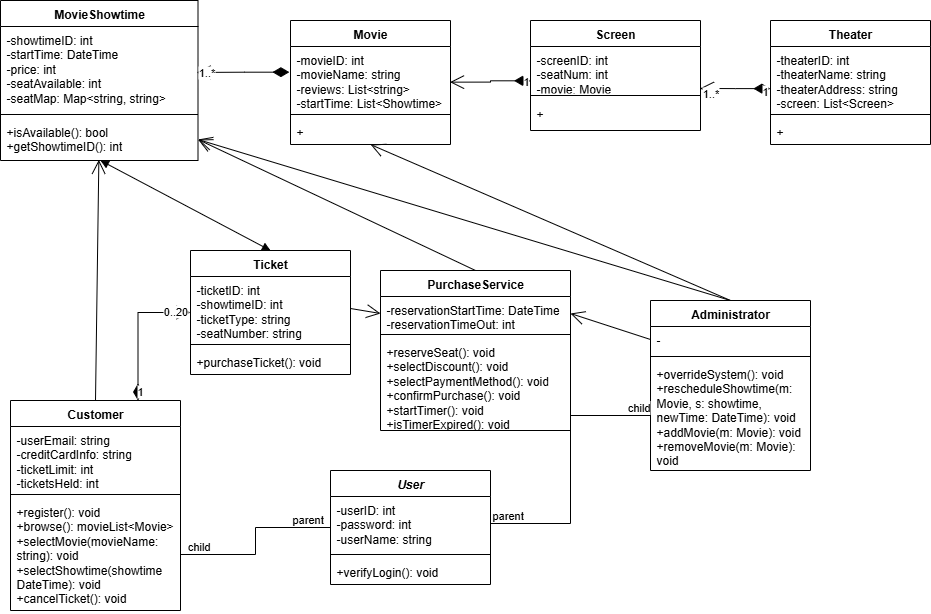

The diagram above was exported from draw.io. Its source (the exported page's mxGraphModel, read from the mxfile embedded in the PNG):
<mxGraphModel dx="1852" dy="1632" grid="1" gridSize="10" guides="1" tooltips="1" connect="1" arrows="1" fold="1" page="1" pageScale="1" pageWidth="827" pageHeight="1169" math="0" shadow="0">
  <root>
    <mxCell id="0" />
    <mxCell id="1" parent="0" />
    <mxCell id="CXhsdqqLlDEtEba2XjjY-6" value="&lt;i&gt;User&lt;/i&gt;" style="swimlane;fontStyle=1;align=center;verticalAlign=top;childLayout=stackLayout;horizontal=1;startSize=26;horizontalStack=0;resizeParent=1;resizeParentMax=0;resizeLast=0;collapsible=1;marginBottom=0;whiteSpace=wrap;html=1;" parent="1" vertex="1">
      <mxGeometry x="180" y="340" width="160" height="114" as="geometry" />
    </mxCell>
    <mxCell id="CXhsdqqLlDEtEba2XjjY-7" value="-userID: int&lt;div&gt;-password: int&lt;/div&gt;&lt;div&gt;-userName: string&lt;/div&gt;" style="text;strokeColor=none;fillColor=none;align=left;verticalAlign=top;spacingLeft=4;spacingRight=4;overflow=hidden;rotatable=0;points=[[0,0.5],[1,0.5]];portConstraint=eastwest;whiteSpace=wrap;html=1;" parent="CXhsdqqLlDEtEba2XjjY-6" vertex="1">
      <mxGeometry y="26" width="160" height="54" as="geometry" />
    </mxCell>
    <mxCell id="CXhsdqqLlDEtEba2XjjY-8" value="" style="line;strokeWidth=1;fillColor=none;align=left;verticalAlign=middle;spacingTop=-1;spacingLeft=3;spacingRight=3;rotatable=0;labelPosition=right;points=[];portConstraint=eastwest;strokeColor=inherit;" parent="CXhsdqqLlDEtEba2XjjY-6" vertex="1">
      <mxGeometry y="80" width="160" height="8" as="geometry" />
    </mxCell>
    <mxCell id="CXhsdqqLlDEtEba2XjjY-9" value="+verifyLogin(): void" style="text;strokeColor=none;fillColor=none;align=left;verticalAlign=top;spacingLeft=4;spacingRight=4;overflow=hidden;rotatable=0;points=[[0,0.5],[1,0.5]];portConstraint=eastwest;whiteSpace=wrap;html=1;" parent="CXhsdqqLlDEtEba2XjjY-6" vertex="1">
      <mxGeometry y="88" width="160" height="26" as="geometry" />
    </mxCell>
    <mxCell id="CXhsdqqLlDEtEba2XjjY-10" value="Customer" style="swimlane;fontStyle=1;align=center;verticalAlign=top;childLayout=stackLayout;horizontal=1;startSize=26;horizontalStack=0;resizeParent=1;resizeParentMax=0;resizeLast=0;collapsible=1;marginBottom=0;whiteSpace=wrap;html=1;" parent="1" vertex="1">
      <mxGeometry x="-140" y="270" width="170" height="210" as="geometry" />
    </mxCell>
    <mxCell id="CXhsdqqLlDEtEba2XjjY-11" value="&lt;span style=&quot;background-color: transparent; color: light-dark(rgb(0, 0, 0), rgb(255, 255, 255));&quot;&gt;-userEmail: string&lt;/span&gt;&lt;div&gt;-creditCardInfo: string&lt;/div&gt;&lt;div&gt;-ticketLimit: int&lt;/div&gt;&lt;div&gt;-ticketsHeld: int&lt;/div&gt;" style="text;strokeColor=none;fillColor=none;align=left;verticalAlign=top;spacingLeft=4;spacingRight=4;overflow=hidden;rotatable=0;points=[[0,0.5],[1,0.5]];portConstraint=eastwest;whiteSpace=wrap;html=1;" parent="CXhsdqqLlDEtEba2XjjY-10" vertex="1">
      <mxGeometry y="26" width="170" height="64" as="geometry" />
    </mxCell>
    <mxCell id="CXhsdqqLlDEtEba2XjjY-12" value="" style="line;strokeWidth=1;fillColor=none;align=left;verticalAlign=middle;spacingTop=-1;spacingLeft=3;spacingRight=3;rotatable=0;labelPosition=right;points=[];portConstraint=eastwest;strokeColor=inherit;" parent="CXhsdqqLlDEtEba2XjjY-10" vertex="1">
      <mxGeometry y="90" width="170" height="8" as="geometry" />
    </mxCell>
    <mxCell id="CXhsdqqLlDEtEba2XjjY-13" value="+register(): void&lt;br&gt;+browse(): movieList&amp;lt;Movie&amp;gt;&lt;div&gt;+selectMovie(movieName: string): void&lt;/div&gt;&lt;div&gt;+selectShowtime(showtime DateTime): void&lt;/div&gt;&lt;div&gt;+cancelTicket(): void&lt;/div&gt;" style="text;strokeColor=none;fillColor=none;align=left;verticalAlign=top;spacingLeft=4;spacingRight=4;overflow=hidden;rotatable=0;points=[[0,0.5],[1,0.5]];portConstraint=eastwest;whiteSpace=wrap;html=1;" parent="CXhsdqqLlDEtEba2XjjY-10" vertex="1">
      <mxGeometry y="98" width="170" height="112" as="geometry" />
    </mxCell>
    <mxCell id="CXhsdqqLlDEtEba2XjjY-14" value="MovieShowtime" style="swimlane;fontStyle=1;align=center;verticalAlign=top;childLayout=stackLayout;horizontal=1;startSize=26;horizontalStack=0;resizeParent=1;resizeParentMax=0;resizeLast=0;collapsible=1;marginBottom=0;whiteSpace=wrap;html=1;" parent="1" vertex="1">
      <mxGeometry x="-150" y="-130" width="197.5" height="160" as="geometry" />
    </mxCell>
    <mxCell id="CXhsdqqLlDEtEba2XjjY-15" value="&lt;div&gt;-showtimeID: int&lt;/div&gt;&lt;div&gt;-startTime: DateTime&lt;/div&gt;&lt;div&gt;-price: int&lt;/div&gt;&lt;div&gt;-seatAvailable: int&lt;/div&gt;&lt;div&gt;-seatMap: Map&amp;lt;string, string&amp;gt;&lt;/div&gt;" style="text;strokeColor=none;fillColor=none;align=left;verticalAlign=top;spacingLeft=4;spacingRight=4;overflow=hidden;rotatable=0;points=[[0,0.5],[1,0.5]];portConstraint=eastwest;whiteSpace=wrap;html=1;" parent="CXhsdqqLlDEtEba2XjjY-14" vertex="1">
      <mxGeometry y="26" width="197.5" height="84" as="geometry" />
    </mxCell>
    <mxCell id="CXhsdqqLlDEtEba2XjjY-16" value="" style="line;strokeWidth=1;fillColor=none;align=left;verticalAlign=middle;spacingTop=-1;spacingLeft=3;spacingRight=3;rotatable=0;labelPosition=right;points=[];portConstraint=eastwest;strokeColor=inherit;" parent="CXhsdqqLlDEtEba2XjjY-14" vertex="1">
      <mxGeometry y="110" width="197.5" height="8" as="geometry" />
    </mxCell>
    <mxCell id="CXhsdqqLlDEtEba2XjjY-17" value="+isAvailable(): bool&lt;div&gt;+getShowtimeID(): int&lt;br&gt;&lt;/div&gt;" style="text;strokeColor=none;fillColor=none;align=left;verticalAlign=top;spacingLeft=4;spacingRight=4;overflow=hidden;rotatable=0;points=[[0,0.5],[1,0.5]];portConstraint=eastwest;whiteSpace=wrap;html=1;" parent="CXhsdqqLlDEtEba2XjjY-14" vertex="1">
      <mxGeometry y="118" width="197.5" height="42" as="geometry" />
    </mxCell>
    <mxCell id="CXhsdqqLlDEtEba2XjjY-18" value="Ticket" style="swimlane;fontStyle=1;align=center;verticalAlign=top;childLayout=stackLayout;horizontal=1;startSize=26;horizontalStack=0;resizeParent=1;resizeParentMax=0;resizeLast=0;collapsible=1;marginBottom=0;whiteSpace=wrap;html=1;" parent="1" vertex="1">
      <mxGeometry x="40" y="120" width="160" height="124" as="geometry" />
    </mxCell>
    <mxCell id="CXhsdqqLlDEtEba2XjjY-19" value="-ticketID: int&lt;div&gt;-showtimeID: int&lt;/div&gt;&lt;div&gt;-ticketType: string&lt;/div&gt;&lt;div&gt;-seatNumber: string&lt;/div&gt;" style="text;strokeColor=none;fillColor=none;align=left;verticalAlign=top;spacingLeft=4;spacingRight=4;overflow=hidden;rotatable=0;points=[[0,0.5],[1,0.5]];portConstraint=eastwest;whiteSpace=wrap;html=1;" parent="CXhsdqqLlDEtEba2XjjY-18" vertex="1">
      <mxGeometry y="26" width="160" height="64" as="geometry" />
    </mxCell>
    <mxCell id="CXhsdqqLlDEtEba2XjjY-20" value="" style="line;strokeWidth=1;fillColor=none;align=left;verticalAlign=middle;spacingTop=-1;spacingLeft=3;spacingRight=3;rotatable=0;labelPosition=right;points=[];portConstraint=eastwest;strokeColor=inherit;" parent="CXhsdqqLlDEtEba2XjjY-18" vertex="1">
      <mxGeometry y="90" width="160" height="8" as="geometry" />
    </mxCell>
    <mxCell id="CXhsdqqLlDEtEba2XjjY-21" value="+purchaseTicket(): void" style="text;strokeColor=none;fillColor=none;align=left;verticalAlign=top;spacingLeft=4;spacingRight=4;overflow=hidden;rotatable=0;points=[[0,0.5],[1,0.5]];portConstraint=eastwest;whiteSpace=wrap;html=1;" parent="CXhsdqqLlDEtEba2XjjY-18" vertex="1">
      <mxGeometry y="98" width="160" height="26" as="geometry" />
    </mxCell>
    <mxCell id="CXhsdqqLlDEtEba2XjjY-27" value="Administrator" style="swimlane;fontStyle=1;align=center;verticalAlign=top;childLayout=stackLayout;horizontal=1;startSize=26;horizontalStack=0;resizeParent=1;resizeParentMax=0;resizeLast=0;collapsible=1;marginBottom=0;whiteSpace=wrap;html=1;" parent="1" vertex="1">
      <mxGeometry x="500" y="170" width="160" height="170" as="geometry">
        <mxRectangle x="510" y="100" width="110" height="30" as="alternateBounds" />
      </mxGeometry>
    </mxCell>
    <mxCell id="CXhsdqqLlDEtEba2XjjY-28" value="-" style="text;strokeColor=none;fillColor=none;align=left;verticalAlign=top;spacingLeft=4;spacingRight=4;overflow=hidden;rotatable=0;points=[[0,0.5],[1,0.5]];portConstraint=eastwest;whiteSpace=wrap;html=1;" parent="CXhsdqqLlDEtEba2XjjY-27" vertex="1">
      <mxGeometry y="26" width="160" height="26" as="geometry" />
    </mxCell>
    <mxCell id="CXhsdqqLlDEtEba2XjjY-29" value="" style="line;strokeWidth=1;fillColor=none;align=left;verticalAlign=middle;spacingTop=-1;spacingLeft=3;spacingRight=3;rotatable=0;labelPosition=right;points=[];portConstraint=eastwest;strokeColor=inherit;" parent="CXhsdqqLlDEtEba2XjjY-27" vertex="1">
      <mxGeometry y="52" width="160" height="8" as="geometry" />
    </mxCell>
    <mxCell id="CXhsdqqLlDEtEba2XjjY-30" value="+overrideSystem(): void&lt;div&gt;+rescheduleShowtime(m: Movie, s: showtime, newTime: DateTime): void&lt;/div&gt;&lt;div&gt;+addMovie(m: Movie): void&lt;/div&gt;&lt;div&gt;+removeMovie(m: Movie): void&lt;/div&gt;" style="text;strokeColor=none;fillColor=none;align=left;verticalAlign=top;spacingLeft=4;spacingRight=4;overflow=hidden;rotatable=0;points=[[0,0.5],[1,0.5]];portConstraint=eastwest;whiteSpace=wrap;html=1;" parent="CXhsdqqLlDEtEba2XjjY-27" vertex="1">
      <mxGeometry y="60" width="160" height="110" as="geometry" />
    </mxCell>
    <mxCell id="CXhsdqqLlDEtEba2XjjY-36" value="Movie" style="swimlane;fontStyle=1;align=center;verticalAlign=top;childLayout=stackLayout;horizontal=1;startSize=26;horizontalStack=0;resizeParent=1;resizeParentMax=0;resizeLast=0;collapsible=1;marginBottom=0;whiteSpace=wrap;html=1;" parent="1" vertex="1">
      <mxGeometry x="140" y="-110" width="160" height="124" as="geometry" />
    </mxCell>
    <mxCell id="CXhsdqqLlDEtEba2XjjY-37" value="-movieID: int&lt;div&gt;-movieName: string&lt;/div&gt;&lt;div&gt;-reviews: List&amp;lt;string&amp;gt;&lt;br&gt;-startTime: List&amp;lt;Showtime&amp;gt;&lt;/div&gt;" style="text;strokeColor=none;fillColor=none;align=left;verticalAlign=top;spacingLeft=4;spacingRight=4;overflow=hidden;rotatable=0;points=[[0,0.5],[1,0.5]];portConstraint=eastwest;whiteSpace=wrap;html=1;" parent="CXhsdqqLlDEtEba2XjjY-36" vertex="1">
      <mxGeometry y="26" width="160" height="64" as="geometry" />
    </mxCell>
    <mxCell id="CXhsdqqLlDEtEba2XjjY-38" value="" style="line;strokeWidth=1;fillColor=none;align=left;verticalAlign=middle;spacingTop=-1;spacingLeft=3;spacingRight=3;rotatable=0;labelPosition=right;points=[];portConstraint=eastwest;strokeColor=inherit;" parent="CXhsdqqLlDEtEba2XjjY-36" vertex="1">
      <mxGeometry y="90" width="160" height="8" as="geometry" />
    </mxCell>
    <mxCell id="CXhsdqqLlDEtEba2XjjY-39" value="+" style="text;strokeColor=none;fillColor=none;align=left;verticalAlign=top;spacingLeft=4;spacingRight=4;overflow=hidden;rotatable=0;points=[[0,0.5],[1,0.5]];portConstraint=eastwest;whiteSpace=wrap;html=1;" parent="CXhsdqqLlDEtEba2XjjY-36" vertex="1">
      <mxGeometry y="98" width="160" height="26" as="geometry" />
    </mxCell>
    <mxCell id="CXhsdqqLlDEtEba2XjjY-44" value="Theater" style="swimlane;fontStyle=1;align=center;verticalAlign=top;childLayout=stackLayout;horizontal=1;startSize=26;horizontalStack=0;resizeParent=1;resizeParentMax=0;resizeLast=0;collapsible=1;marginBottom=0;whiteSpace=wrap;html=1;" parent="1" vertex="1">
      <mxGeometry x="620" y="-110" width="160" height="124" as="geometry" />
    </mxCell>
    <mxCell id="CXhsdqqLlDEtEba2XjjY-45" value="-theaterID: int&lt;div&gt;-theaterName: string&lt;/div&gt;&lt;div&gt;-theaterAddress: string&lt;/div&gt;&lt;div&gt;-screen: List&amp;lt;Screen&amp;gt;&lt;/div&gt;" style="text;strokeColor=none;fillColor=none;align=left;verticalAlign=top;spacingLeft=4;spacingRight=4;overflow=hidden;rotatable=0;points=[[0,0.5],[1,0.5]];portConstraint=eastwest;whiteSpace=wrap;html=1;" parent="CXhsdqqLlDEtEba2XjjY-44" vertex="1">
      <mxGeometry y="26" width="160" height="64" as="geometry" />
    </mxCell>
    <mxCell id="CXhsdqqLlDEtEba2XjjY-46" value="" style="line;strokeWidth=1;fillColor=none;align=left;verticalAlign=middle;spacingTop=-1;spacingLeft=3;spacingRight=3;rotatable=0;labelPosition=right;points=[];portConstraint=eastwest;strokeColor=inherit;" parent="CXhsdqqLlDEtEba2XjjY-44" vertex="1">
      <mxGeometry y="90" width="160" height="8" as="geometry" />
    </mxCell>
    <mxCell id="CXhsdqqLlDEtEba2XjjY-47" value="+" style="text;strokeColor=none;fillColor=none;align=left;verticalAlign=top;spacingLeft=4;spacingRight=4;overflow=hidden;rotatable=0;points=[[0,0.5],[1,0.5]];portConstraint=eastwest;whiteSpace=wrap;html=1;" parent="CXhsdqqLlDEtEba2XjjY-44" vertex="1">
      <mxGeometry y="98" width="160" height="26" as="geometry" />
    </mxCell>
    <mxCell id="CXhsdqqLlDEtEba2XjjY-48" value="Screen" style="swimlane;fontStyle=1;align=center;verticalAlign=top;childLayout=stackLayout;horizontal=1;startSize=26;horizontalStack=0;resizeParent=1;resizeParentMax=0;resizeLast=0;collapsible=1;marginBottom=0;whiteSpace=wrap;html=1;" parent="1" vertex="1">
      <mxGeometry x="380" y="-110" width="170" height="110" as="geometry" />
    </mxCell>
    <mxCell id="CXhsdqqLlDEtEba2XjjY-49" value="-screenID: int&lt;div&gt;-seatNum: int&lt;/div&gt;&lt;div&gt;-movie: Movie&lt;/div&gt;" style="text;strokeColor=none;fillColor=none;align=left;verticalAlign=top;spacingLeft=4;spacingRight=4;overflow=hidden;rotatable=0;points=[[0,0.5],[1,0.5]];portConstraint=eastwest;whiteSpace=wrap;html=1;" parent="CXhsdqqLlDEtEba2XjjY-48" vertex="1">
      <mxGeometry y="26" width="170" height="44" as="geometry" />
    </mxCell>
    <mxCell id="CXhsdqqLlDEtEba2XjjY-50" value="" style="line;strokeWidth=1;fillColor=none;align=left;verticalAlign=middle;spacingTop=-1;spacingLeft=3;spacingRight=3;rotatable=0;labelPosition=right;points=[];portConstraint=eastwest;strokeColor=inherit;" parent="CXhsdqqLlDEtEba2XjjY-48" vertex="1">
      <mxGeometry y="70" width="170" height="10" as="geometry" />
    </mxCell>
    <mxCell id="CXhsdqqLlDEtEba2XjjY-51" value="+" style="text;strokeColor=none;fillColor=none;align=left;verticalAlign=top;spacingLeft=4;spacingRight=4;overflow=hidden;rotatable=0;points=[[0,0.5],[1,0.5]];portConstraint=eastwest;whiteSpace=wrap;html=1;" parent="CXhsdqqLlDEtEba2XjjY-48" vertex="1">
      <mxGeometry y="80" width="170" height="30" as="geometry" />
    </mxCell>
    <mxCell id="CXhsdqqLlDEtEba2XjjY-55" value="" style="endArrow=none;html=1;edgeStyle=orthogonalEdgeStyle;rounded=0;exitX=1;exitY=0.5;exitDx=0;exitDy=0;entryX=0;entryY=0.5;entryDx=0;entryDy=0;" parent="1" source="CXhsdqqLlDEtEba2XjjY-7" target="CXhsdqqLlDEtEba2XjjY-30" edge="1">
      <mxGeometry relative="1" as="geometry">
        <mxPoint x="110" y="280" as="sourcePoint" />
        <mxPoint x="270" y="280" as="targetPoint" />
      </mxGeometry>
    </mxCell>
    <mxCell id="CXhsdqqLlDEtEba2XjjY-56" value="parent" style="edgeLabel;resizable=0;html=1;align=left;verticalAlign=bottom;" parent="CXhsdqqLlDEtEba2XjjY-55" connectable="0" vertex="1">
      <mxGeometry x="-1" relative="1" as="geometry" />
    </mxCell>
    <mxCell id="CXhsdqqLlDEtEba2XjjY-57" value="child" style="edgeLabel;resizable=0;html=1;align=right;verticalAlign=bottom;" parent="CXhsdqqLlDEtEba2XjjY-55" connectable="0" vertex="1">
      <mxGeometry x="1" relative="1" as="geometry" />
    </mxCell>
    <mxCell id="CXhsdqqLlDEtEba2XjjY-58" value="1" style="endArrow=open;html=1;endSize=12;startArrow=diamondThin;startSize=14;startFill=1;edgeStyle=orthogonalEdgeStyle;align=left;verticalAlign=bottom;rounded=0;exitX=0.75;exitY=0;exitDx=0;exitDy=0;entryX=0;entryY=0.5;entryDx=0;entryDy=0;" parent="1" source="CXhsdqqLlDEtEba2XjjY-10" target="CXhsdqqLlDEtEba2XjjY-18" edge="1">
      <mxGeometry x="-1" y="3" relative="1" as="geometry">
        <mxPoint x="310" y="430" as="sourcePoint" />
        <mxPoint x="470" y="430" as="targetPoint" />
      </mxGeometry>
    </mxCell>
    <mxCell id="CXhsdqqLlDEtEba2XjjY-59" value="0..20" style="edgeLabel;html=1;align=center;verticalAlign=middle;resizable=0;points=[];" parent="CXhsdqqLlDEtEba2XjjY-58" vertex="1" connectable="0">
      <mxGeometry x="0.78" y="2" relative="1" as="geometry">
        <mxPoint as="offset" />
      </mxGeometry>
    </mxCell>
    <mxCell id="CXhsdqqLlDEtEba2XjjY-60" value="1" style="endArrow=open;html=1;endSize=12;startArrow=diamondThin;startSize=14;startFill=1;edgeStyle=orthogonalEdgeStyle;align=left;verticalAlign=bottom;rounded=0;exitX=-0.001;exitY=0.658;exitDx=0;exitDy=0;entryX=0.997;entryY=0.954;entryDx=0;entryDy=0;entryPerimeter=0;exitPerimeter=0;" parent="1" source="CXhsdqqLlDEtEba2XjjY-45" target="CXhsdqqLlDEtEba2XjjY-49" edge="1">
      <mxGeometry x="-0.7208" y="12" relative="1" as="geometry">
        <mxPoint x="320" y="70" as="sourcePoint" />
        <mxPoint x="480" y="70" as="targetPoint" />
        <mxPoint as="offset" />
      </mxGeometry>
    </mxCell>
    <mxCell id="CXhsdqqLlDEtEba2XjjY-61" value="1..*" style="edgeLabel;html=1;align=center;verticalAlign=middle;resizable=0;points=[];" parent="CXhsdqqLlDEtEba2XjjY-60" vertex="1" connectable="0">
      <mxGeometry x="0.6909" y="5" relative="1" as="geometry">
        <mxPoint as="offset" />
      </mxGeometry>
    </mxCell>
    <mxCell id="CXhsdqqLlDEtEba2XjjY-64" value="1" style="endArrow=open;html=1;endSize=12;startArrow=diamondThin;startSize=14;startFill=1;edgeStyle=orthogonalEdgeStyle;align=left;verticalAlign=bottom;rounded=0;exitX=0.003;exitY=0.78;exitDx=0;exitDy=0;entryX=0.997;entryY=0.557;entryDx=0;entryDy=0;entryPerimeter=0;exitPerimeter=0;" parent="1" source="CXhsdqqLlDEtEba2XjjY-49" target="CXhsdqqLlDEtEba2XjjY-37" edge="1">
      <mxGeometry x="-0.7449" y="10" relative="1" as="geometry">
        <mxPoint x="70" y="70" as="sourcePoint" />
        <mxPoint x="330" y="-30" as="targetPoint" />
        <mxPoint as="offset" />
      </mxGeometry>
    </mxCell>
    <mxCell id="CXhsdqqLlDEtEba2XjjY-66" value="" style="endArrow=open;html=1;endSize=12;startArrow=diamondThin;startSize=14;startFill=1;edgeStyle=orthogonalEdgeStyle;align=left;verticalAlign=bottom;rounded=0;entryX=0.993;entryY=0.547;entryDx=0;entryDy=0;exitX=-0.007;exitY=0.401;exitDx=0;exitDy=0;exitPerimeter=0;entryPerimeter=0;" parent="1" source="CXhsdqqLlDEtEba2XjjY-37" target="CXhsdqqLlDEtEba2XjjY-15" edge="1">
      <mxGeometry x="-1" y="3" relative="1" as="geometry">
        <mxPoint x="142" y="-63" as="sourcePoint" />
        <mxPoint x="330" y="-30" as="targetPoint" />
      </mxGeometry>
    </mxCell>
    <mxCell id="CXhsdqqLlDEtEba2XjjY-67" value="1..*" style="edgeLabel;html=1;align=center;verticalAlign=middle;resizable=0;points=[];" parent="CXhsdqqLlDEtEba2XjjY-66" vertex="1" connectable="0">
      <mxGeometry x="0.8068" relative="1" as="geometry">
        <mxPoint as="offset" />
      </mxGeometry>
    </mxCell>
    <mxCell id="CXhsdqqLlDEtEba2XjjY-69" value="" style="endArrow=open;endFill=1;endSize=12;html=1;rounded=0;exitX=0.5;exitY=0;exitDx=0;exitDy=0;entryX=1;entryY=0.5;entryDx=0;entryDy=0;" parent="1" source="CXhsdqqLlDEtEba2XjjY-27" target="CXhsdqqLlDEtEba2XjjY-17" edge="1">
      <mxGeometry width="160" relative="1" as="geometry">
        <mxPoint x="250" y="100" as="sourcePoint" />
        <mxPoint x="410" y="100" as="targetPoint" />
      </mxGeometry>
    </mxCell>
    <mxCell id="CXhsdqqLlDEtEba2XjjY-70" value="" style="endArrow=open;endFill=1;endSize=12;html=1;rounded=0;exitX=0.5;exitY=0;exitDx=0;exitDy=0;entryX=0.501;entryY=1.004;entryDx=0;entryDy=0;entryPerimeter=0;" parent="1" source="CXhsdqqLlDEtEba2XjjY-27" target="CXhsdqqLlDEtEba2XjjY-39" edge="1">
      <mxGeometry width="160" relative="1" as="geometry">
        <mxPoint x="250" y="100" as="sourcePoint" />
        <mxPoint x="230" y="30" as="targetPoint" />
      </mxGeometry>
    </mxCell>
    <mxCell id="CXhsdqqLlDEtEba2XjjY-71" value="" style="endArrow=open;endFill=1;endSize=12;html=1;rounded=0;exitX=0.5;exitY=0;exitDx=0;exitDy=0;entryX=0.498;entryY=0.985;entryDx=0;entryDy=0;entryPerimeter=0;" parent="1" source="CXhsdqqLlDEtEba2XjjY-10" target="CXhsdqqLlDEtEba2XjjY-17" edge="1">
      <mxGeometry width="160" relative="1" as="geometry">
        <mxPoint x="60" y="220" as="sourcePoint" />
        <mxPoint x="220" y="220" as="targetPoint" />
      </mxGeometry>
    </mxCell>
    <mxCell id="CXhsdqqLlDEtEba2XjjY-72" value="PurchaseService" style="swimlane;fontStyle=1;align=center;verticalAlign=top;childLayout=stackLayout;horizontal=1;startSize=26;horizontalStack=0;resizeParent=1;resizeParentMax=0;resizeLast=0;collapsible=1;marginBottom=0;whiteSpace=wrap;html=1;" parent="1" vertex="1">
      <mxGeometry x="230" y="140" width="190" height="160" as="geometry" />
    </mxCell>
    <mxCell id="CXhsdqqLlDEtEba2XjjY-73" value="-reservationStartTime: DateTime&lt;div&gt;-reservationTimeOut: int&lt;/div&gt;" style="text;strokeColor=none;fillColor=none;align=left;verticalAlign=top;spacingLeft=4;spacingRight=4;overflow=hidden;rotatable=0;points=[[0,0.5],[1,0.5]];portConstraint=eastwest;whiteSpace=wrap;html=1;" parent="CXhsdqqLlDEtEba2XjjY-72" vertex="1">
      <mxGeometry y="26" width="190" height="34" as="geometry" />
    </mxCell>
    <mxCell id="CXhsdqqLlDEtEba2XjjY-74" value="" style="line;strokeWidth=1;fillColor=none;align=left;verticalAlign=middle;spacingTop=-1;spacingLeft=3;spacingRight=3;rotatable=0;labelPosition=right;points=[];portConstraint=eastwest;strokeColor=inherit;" parent="CXhsdqqLlDEtEba2XjjY-72" vertex="1">
      <mxGeometry y="60" width="190" height="8" as="geometry" />
    </mxCell>
    <mxCell id="CXhsdqqLlDEtEba2XjjY-75" value="+reserveSeat(): void&lt;div&gt;+selectDiscount(): void&lt;br&gt;&lt;div&gt;+selectPaymentMethod(): void&lt;/div&gt;&lt;div&gt;+confirmPurchase(): void&lt;/div&gt;&lt;/div&gt;&lt;div&gt;+startTimer(): void&lt;/div&gt;&lt;div&gt;+isTimerExpired(): void&lt;/div&gt;" style="text;strokeColor=none;fillColor=none;align=left;verticalAlign=top;spacingLeft=4;spacingRight=4;overflow=hidden;rotatable=0;points=[[0,0.5],[1,0.5]];portConstraint=eastwest;whiteSpace=wrap;html=1;" parent="CXhsdqqLlDEtEba2XjjY-72" vertex="1">
      <mxGeometry y="68" width="190" height="92" as="geometry" />
    </mxCell>
    <mxCell id="CXhsdqqLlDEtEba2XjjY-76" value="" style="endArrow=open;endFill=1;endSize=12;html=1;rounded=0;exitX=0.5;exitY=0;exitDx=0;exitDy=0;entryX=1;entryY=0.5;entryDx=0;entryDy=0;" parent="1" source="CXhsdqqLlDEtEba2XjjY-72" target="CXhsdqqLlDEtEba2XjjY-17" edge="1">
      <mxGeometry width="160" relative="1" as="geometry">
        <mxPoint y="180" as="sourcePoint" />
        <mxPoint x="160" y="180" as="targetPoint" />
      </mxGeometry>
    </mxCell>
    <mxCell id="CXhsdqqLlDEtEba2XjjY-78" value="" style="endArrow=open;endFill=1;endSize=12;html=1;rounded=0;exitX=1;exitY=0.5;exitDx=0;exitDy=0;entryX=0;entryY=0.5;entryDx=0;entryDy=0;" parent="1" source="CXhsdqqLlDEtEba2XjjY-19" target="CXhsdqqLlDEtEba2XjjY-73" edge="1">
      <mxGeometry width="160" relative="1" as="geometry">
        <mxPoint x="170" y="240" as="sourcePoint" />
        <mxPoint x="330" y="240" as="targetPoint" />
      </mxGeometry>
    </mxCell>
    <mxCell id="CXhsdqqLlDEtEba2XjjY-79" value="" style="endArrow=open;endFill=1;endSize=12;html=1;rounded=0;exitX=0;exitY=0.5;exitDx=0;exitDy=0;entryX=1;entryY=0.5;entryDx=0;entryDy=0;" parent="1" source="CXhsdqqLlDEtEba2XjjY-28" target="CXhsdqqLlDEtEba2XjjY-73" edge="1">
      <mxGeometry width="160" relative="1" as="geometry">
        <mxPoint x="170" y="240" as="sourcePoint" />
        <mxPoint x="330" y="240" as="targetPoint" />
      </mxGeometry>
    </mxCell>
    <mxCell id="CXhsdqqLlDEtEba2XjjY-80" value="" style="endArrow=none;html=1;edgeStyle=orthogonalEdgeStyle;rounded=0;exitX=0;exitY=0.5;exitDx=0;exitDy=0;entryX=1;entryY=0.5;entryDx=0;entryDy=0;" parent="1" source="CXhsdqqLlDEtEba2XjjY-6" target="CXhsdqqLlDEtEba2XjjY-13" edge="1">
      <mxGeometry relative="1" as="geometry">
        <mxPoint x="210" y="240" as="sourcePoint" />
        <mxPoint x="370" y="240" as="targetPoint" />
      </mxGeometry>
    </mxCell>
    <mxCell id="CXhsdqqLlDEtEba2XjjY-81" value="parent" style="edgeLabel;resizable=0;html=1;align=left;verticalAlign=bottom;" parent="CXhsdqqLlDEtEba2XjjY-80" connectable="0" vertex="1">
      <mxGeometry x="-1" relative="1" as="geometry">
        <mxPoint x="-40" as="offset" />
      </mxGeometry>
    </mxCell>
    <mxCell id="CXhsdqqLlDEtEba2XjjY-82" value="child" style="edgeLabel;resizable=0;html=1;align=right;verticalAlign=bottom;" parent="CXhsdqqLlDEtEba2XjjY-80" connectable="0" vertex="1">
      <mxGeometry x="1" relative="1" as="geometry">
        <mxPoint x="30" as="offset" />
      </mxGeometry>
    </mxCell>
    <mxCell id="CXhsdqqLlDEtEba2XjjY-85" value="" style="endArrow=block;startArrow=block;endFill=1;startFill=1;html=1;rounded=0;entryX=0.5;entryY=0;entryDx=0;entryDy=0;" parent="1" target="CXhsdqqLlDEtEba2XjjY-18" edge="1">
      <mxGeometry width="160" relative="1" as="geometry">
        <mxPoint x="-50" y="30" as="sourcePoint" />
        <mxPoint x="430" y="290" as="targetPoint" />
      </mxGeometry>
    </mxCell>
  </root>
</mxGraphModel>